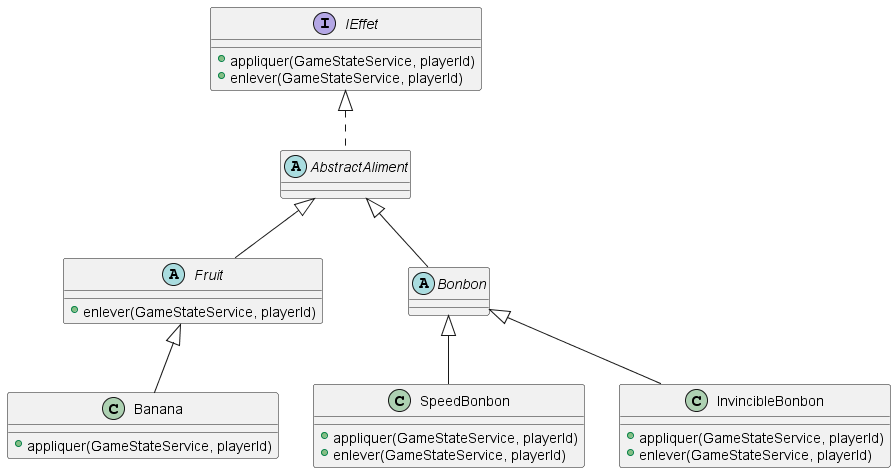

The diagram above was rendered by PlantUML. Its source (embedded in the PNG):
@startuml
interface IEffet {
    + appliquer(GameStateService, playerId)
    + enlever(GameStateService, playerId)
}

abstract class AbstractAliment implements IEffet {}
abstract class Fruit extends AbstractAliment  {

    + enlever(GameStateService, playerId)

}
abstract class Bonbon extends AbstractAliment {
}
class SpeedBonbon extends Bonbon {
    + appliquer(GameStateService, playerId)
    + enlever(GameStateService, playerId)
}

class InvincibleBonbon extends Bonbon {
    + appliquer(GameStateService, playerId)
    + enlever(GameStateService, playerId)
}
class Banana extends Fruit {
    + appliquer(GameStateService, playerId)
}

@enduml